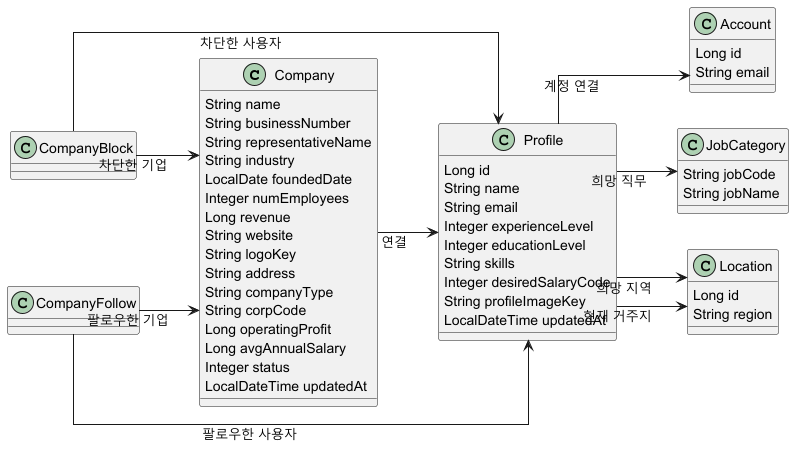

The diagram above was rendered by PlantUML. Its source (embedded in the PNG):
@startuml
skinparam classAttributeIconSize 0
skinparam linetype ortho
left to right direction

class Company {
  String name
  String businessNumber
  String representativeName
  String industry
  LocalDate foundedDate
  Integer numEmployees
  Long revenue
  String website
  String logoKey
  String address
  String companyType
  String corpCode
  Long operatingProfit
  Long avgAnnualSalary
  Integer status
  LocalDateTime updatedAt
}

class CompanyBlock {
}
class CompanyFollow {
}

class Profile {
  Long id
  String name
  String email
  Integer experienceLevel
  Integer educationLevel
  String skills
  Integer desiredSalaryCode
  String profileImageKey
  LocalDateTime updatedAt
}

class Account {
  Long id
  String email
}

class JobCategory {
  String jobCode
  String jobName
}

class Location {
  Long id
  String region
}

CompanyBlock --> Company : 차단한 기업
CompanyBlock --> Profile : 차단한 사용자

CompanyFollow --> Company : 팔로우한 기업
CompanyFollow --> Profile : 팔로우한 사용자

Company --> Profile : 연결

Profile --> Account : 계정 연결
Profile --> JobCategory : 희망 직무
Profile --> Location : 현재 거주지
Profile --> Location : 희망 지역

@enduml